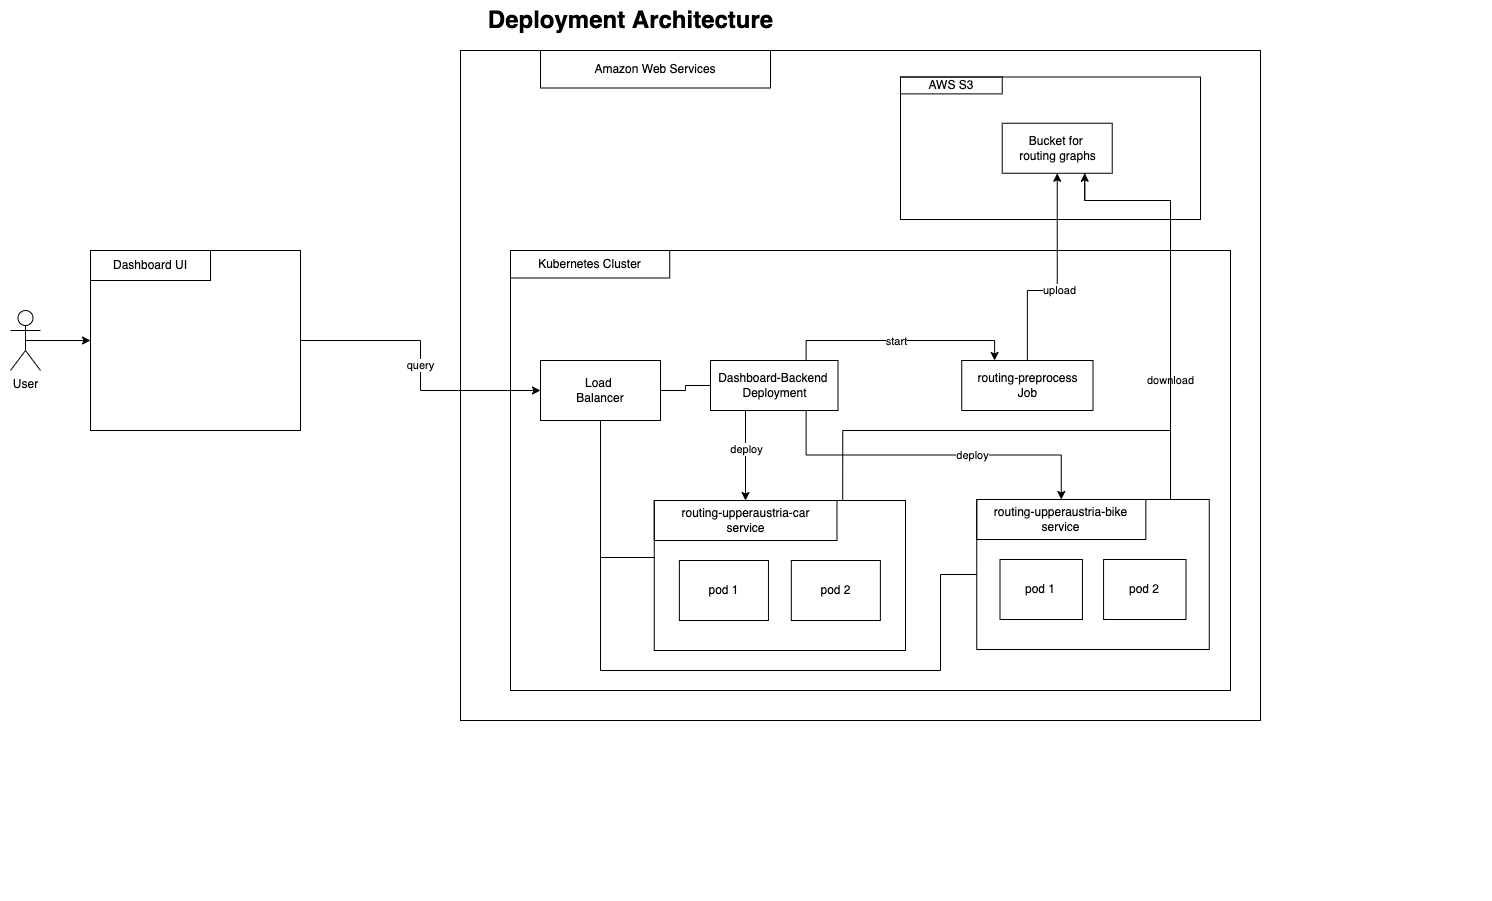

The diagram above was exported from draw.io. Its source (the exported page's mxGraphModel, read from the mxfile embedded in the PNG):
<mxGraphModel dx="1783" dy="961" grid="1" gridSize="10" guides="1" tooltips="1" connect="1" arrows="1" fold="1" page="1" pageScale="1.5" pageWidth="1169" pageHeight="826" background="none" math="0" shadow="0">
  <root>
    <mxCell id="0" style=";html=1;" />
    <mxCell id="1" style=";html=1;" parent="0" />
    <mxCell id="1672d66443f91eb5-23" value="Deployment Architecture" style="text;strokeColor=none;fillColor=none;html=1;fontSize=24;fontStyle=1;verticalAlign=middle;align=center;" parent="1" vertex="1">
      <mxGeometry x="30" y="30" width="1260" height="40" as="geometry" />
    </mxCell>
    <mxCell id="VpmwzqTYgxEX1u-jX1fv-3" value="" style="group" vertex="1" connectable="0" parent="1">
      <mxGeometry x="290" y="260" width="1230" height="670" as="geometry" />
    </mxCell>
    <mxCell id="VpmwzqTYgxEX1u-jX1fv-1" value="" style="rounded=0;whiteSpace=wrap;html=1;fillColor=none;" vertex="1" parent="VpmwzqTYgxEX1u-jX1fv-3">
      <mxGeometry x="200" y="-180" width="800" height="670" as="geometry" />
    </mxCell>
    <mxCell id="VpmwzqTYgxEX1u-jX1fv-2" value="Amazon Web Services" style="rounded=0;whiteSpace=wrap;html=1;fillColor=none;" vertex="1" parent="VpmwzqTYgxEX1u-jX1fv-3">
      <mxGeometry x="280" y="-180" width="230" height="37.5" as="geometry" />
    </mxCell>
    <mxCell id="VpmwzqTYgxEX1u-jX1fv-9" value="" style="group" vertex="1" connectable="0" parent="VpmwzqTYgxEX1u-jX1fv-3">
      <mxGeometry x="250" y="20" width="720" height="440" as="geometry" />
    </mxCell>
    <mxCell id="VpmwzqTYgxEX1u-jX1fv-10" value="" style="rounded=0;whiteSpace=wrap;html=1;fillColor=none;" vertex="1" parent="VpmwzqTYgxEX1u-jX1fv-9">
      <mxGeometry width="719.9999999999999" height="440.00000000000006" as="geometry" />
    </mxCell>
    <mxCell id="VpmwzqTYgxEX1u-jX1fv-11" value="Kubernetes Cluster" style="rounded=0;whiteSpace=wrap;html=1;fillColor=none;" vertex="1" parent="VpmwzqTYgxEX1u-jX1fv-9">
      <mxGeometry width="159.2307692307692" height="27.500000000000004" as="geometry" />
    </mxCell>
    <mxCell id="VpmwzqTYgxEX1u-jX1fv-38" style="edgeStyle=orthogonalEdgeStyle;rounded=0;orthogonalLoop=1;jettySize=auto;html=1;exitX=0.75;exitY=0;exitDx=0;exitDy=0;entryX=0.25;entryY=0;entryDx=0;entryDy=0;strokeColor=default;" edge="1" parent="VpmwzqTYgxEX1u-jX1fv-9" source="VpmwzqTYgxEX1u-jX1fv-17" target="VpmwzqTYgxEX1u-jX1fv-28">
      <mxGeometry relative="1" as="geometry" />
    </mxCell>
    <mxCell id="VpmwzqTYgxEX1u-jX1fv-40" value="start" style="edgeLabel;html=1;align=center;verticalAlign=middle;resizable=0;points=[];" vertex="1" connectable="0" parent="VpmwzqTYgxEX1u-jX1fv-38">
      <mxGeometry x="-0.041" relative="1" as="geometry">
        <mxPoint as="offset" />
      </mxGeometry>
    </mxCell>
    <mxCell id="VpmwzqTYgxEX1u-jX1fv-39" value="deploy" style="edgeStyle=orthogonalEdgeStyle;rounded=0;orthogonalLoop=1;jettySize=auto;html=1;exitX=0.75;exitY=1;exitDx=0;exitDy=0;entryX=0.319;entryY=-0.025;entryDx=0;entryDy=0;entryPerimeter=0;strokeColor=default;" edge="1" parent="VpmwzqTYgxEX1u-jX1fv-9" source="VpmwzqTYgxEX1u-jX1fv-17" target="VpmwzqTYgxEX1u-jX1fv-30">
      <mxGeometry x="0.3292" y="1" relative="1" as="geometry">
        <Array as="points">
          <mxPoint x="235" y="160" />
        </Array>
        <mxPoint as="offset" />
      </mxGeometry>
    </mxCell>
    <mxCell id="VpmwzqTYgxEX1u-jX1fv-48" value="deploy" style="edgeStyle=orthogonalEdgeStyle;rounded=0;orthogonalLoop=1;jettySize=auto;html=1;exitX=0.75;exitY=1;exitDx=0;exitDy=0;entryX=0.5;entryY=0;entryDx=0;entryDy=0;strokeColor=default;" edge="1" parent="VpmwzqTYgxEX1u-jX1fv-9" source="VpmwzqTYgxEX1u-jX1fv-17" target="VpmwzqTYgxEX1u-jX1fv-45">
      <mxGeometry x="0.2268" relative="1" as="geometry">
        <mxPoint as="offset" />
      </mxGeometry>
    </mxCell>
    <mxCell id="VpmwzqTYgxEX1u-jX1fv-17" value="Dashboard-Backend &lt;br&gt;Deployment" style="html=1;fillColor=none;" vertex="1" parent="VpmwzqTYgxEX1u-jX1fv-9">
      <mxGeometry x="200.00375" y="110" width="127.49625" height="50" as="geometry" />
    </mxCell>
    <mxCell id="VpmwzqTYgxEX1u-jX1fv-28" value="routing-preprocess&lt;br&gt;Job" style="html=1;fillColor=none;" vertex="1" parent="VpmwzqTYgxEX1u-jX1fv-9">
      <mxGeometry x="451.25" y="110" width="131.25375" height="50" as="geometry" />
    </mxCell>
    <mxCell id="VpmwzqTYgxEX1u-jX1fv-42" value="" style="group" vertex="1" connectable="0" parent="VpmwzqTYgxEX1u-jX1fv-9">
      <mxGeometry x="143.75375" y="250" width="251.24625" height="150" as="geometry" />
    </mxCell>
    <mxCell id="VpmwzqTYgxEX1u-jX1fv-29" value="" style="rounded=0;whiteSpace=wrap;html=1;fillColor=none;" vertex="1" parent="VpmwzqTYgxEX1u-jX1fv-42">
      <mxGeometry width="251.24625" height="150" as="geometry" />
    </mxCell>
    <mxCell id="VpmwzqTYgxEX1u-jX1fv-30" value="routing-upperaustria-car&lt;br&gt;service" style="rounded=0;whiteSpace=wrap;html=1;fillColor=none;" vertex="1" parent="VpmwzqTYgxEX1u-jX1fv-42">
      <mxGeometry width="182.72454545454545" height="40" as="geometry" />
    </mxCell>
    <mxCell id="VpmwzqTYgxEX1u-jX1fv-31" value="pod 1" style="rounded=0;whiteSpace=wrap;html=1;fillColor=none;" vertex="1" parent="VpmwzqTYgxEX1u-jX1fv-42">
      <mxGeometry x="25.124625" y="60" width="89.07821590909091" height="60" as="geometry" />
    </mxCell>
    <mxCell id="VpmwzqTYgxEX1u-jX1fv-32" value="pod 2" style="rounded=0;whiteSpace=wrap;html=1;fillColor=none;" vertex="1" parent="VpmwzqTYgxEX1u-jX1fv-42">
      <mxGeometry x="137.0434090909091" y="60" width="89.07821590909091" height="60" as="geometry" />
    </mxCell>
    <mxCell id="VpmwzqTYgxEX1u-jX1fv-43" value="" style="group" vertex="1" connectable="0" parent="VpmwzqTYgxEX1u-jX1fv-9">
      <mxGeometry x="466.24625000000003" y="249" width="232.50375" height="150" as="geometry" />
    </mxCell>
    <mxCell id="VpmwzqTYgxEX1u-jX1fv-44" value="" style="rounded=0;whiteSpace=wrap;html=1;fillColor=none;" vertex="1" parent="VpmwzqTYgxEX1u-jX1fv-43">
      <mxGeometry width="232.50375" height="150" as="geometry" />
    </mxCell>
    <mxCell id="VpmwzqTYgxEX1u-jX1fv-45" value="routing-upperaustria-bike&lt;br&gt;service" style="rounded=0;whiteSpace=wrap;html=1;fillColor=none;" vertex="1" parent="VpmwzqTYgxEX1u-jX1fv-43">
      <mxGeometry width="169.09363636363634" height="40" as="geometry" />
    </mxCell>
    <mxCell id="VpmwzqTYgxEX1u-jX1fv-46" value="pod 1" style="rounded=0;whiteSpace=wrap;html=1;fillColor=none;" vertex="1" parent="VpmwzqTYgxEX1u-jX1fv-43">
      <mxGeometry x="23.250375" y="60" width="82.43314772727273" height="60" as="geometry" />
    </mxCell>
    <mxCell id="VpmwzqTYgxEX1u-jX1fv-47" value="pod 2" style="rounded=0;whiteSpace=wrap;html=1;fillColor=none;" vertex="1" parent="VpmwzqTYgxEX1u-jX1fv-43">
      <mxGeometry x="126.82022727272727" y="60" width="82.43314772727273" height="60" as="geometry" />
    </mxCell>
    <mxCell id="VpmwzqTYgxEX1u-jX1fv-54" style="edgeStyle=orthogonalEdgeStyle;rounded=0;orthogonalLoop=1;jettySize=auto;html=1;exitX=1;exitY=0.5;exitDx=0;exitDy=0;entryX=0;entryY=0.5;entryDx=0;entryDy=0;endArrow=none;endFill=0;strokeColor=default;" edge="1" parent="VpmwzqTYgxEX1u-jX1fv-9" source="VpmwzqTYgxEX1u-jX1fv-53" target="VpmwzqTYgxEX1u-jX1fv-17">
      <mxGeometry relative="1" as="geometry" />
    </mxCell>
    <mxCell id="VpmwzqTYgxEX1u-jX1fv-55" style="edgeStyle=orthogonalEdgeStyle;rounded=0;orthogonalLoop=1;jettySize=auto;html=1;exitX=0.5;exitY=1;exitDx=0;exitDy=0;entryX=0.003;entryY=0.38;entryDx=0;entryDy=0;entryPerimeter=0;endArrow=none;endFill=0;strokeColor=default;" edge="1" parent="VpmwzqTYgxEX1u-jX1fv-9" source="VpmwzqTYgxEX1u-jX1fv-53" target="VpmwzqTYgxEX1u-jX1fv-29">
      <mxGeometry relative="1" as="geometry" />
    </mxCell>
    <mxCell id="VpmwzqTYgxEX1u-jX1fv-56" style="edgeStyle=orthogonalEdgeStyle;rounded=0;orthogonalLoop=1;jettySize=auto;html=1;exitX=0.5;exitY=1;exitDx=0;exitDy=0;entryX=0;entryY=0.5;entryDx=0;entryDy=0;endArrow=none;endFill=0;strokeColor=default;" edge="1" parent="VpmwzqTYgxEX1u-jX1fv-9" source="VpmwzqTYgxEX1u-jX1fv-53" target="VpmwzqTYgxEX1u-jX1fv-44">
      <mxGeometry relative="1" as="geometry">
        <Array as="points">
          <mxPoint x="90" y="420" />
          <mxPoint x="430" y="420" />
          <mxPoint x="430" y="324" />
        </Array>
      </mxGeometry>
    </mxCell>
    <mxCell id="VpmwzqTYgxEX1u-jX1fv-53" value="Load&amp;nbsp;&lt;br&gt;Balancer" style="rounded=0;whiteSpace=wrap;html=1;fillColor=none;" vertex="1" parent="VpmwzqTYgxEX1u-jX1fv-9">
      <mxGeometry x="30" y="110" width="120" height="60" as="geometry" />
    </mxCell>
    <mxCell id="VpmwzqTYgxEX1u-jX1fv-33" style="edgeStyle=orthogonalEdgeStyle;rounded=0;orthogonalLoop=1;jettySize=auto;html=1;exitX=0.5;exitY=0;exitDx=0;exitDy=0;entryX=0.5;entryY=1;entryDx=0;entryDy=0;" edge="1" parent="VpmwzqTYgxEX1u-jX1fv-3" source="VpmwzqTYgxEX1u-jX1fv-28" target="VpmwzqTYgxEX1u-jX1fv-15">
      <mxGeometry relative="1" as="geometry">
        <mxPoint x="886.73" y="-47.25" as="targetPoint" />
        <Array as="points">
          <mxPoint x="767" y="60" />
          <mxPoint x="797" y="60" />
        </Array>
      </mxGeometry>
    </mxCell>
    <mxCell id="VpmwzqTYgxEX1u-jX1fv-41" value="upload" style="edgeLabel;html=1;align=center;verticalAlign=middle;resizable=0;points=[];" vertex="1" connectable="0" parent="VpmwzqTYgxEX1u-jX1fv-33">
      <mxGeometry x="-0.0797" y="-2" relative="1" as="geometry">
        <mxPoint as="offset" />
      </mxGeometry>
    </mxCell>
    <mxCell id="VpmwzqTYgxEX1u-jX1fv-37" value="download" style="edgeStyle=orthogonalEdgeStyle;rounded=0;orthogonalLoop=1;jettySize=auto;html=1;exitX=0.75;exitY=0;exitDx=0;exitDy=0;strokeColor=default;entryX=0.75;entryY=1;entryDx=0;entryDy=0;" edge="1" parent="VpmwzqTYgxEX1u-jX1fv-3" source="VpmwzqTYgxEX1u-jX1fv-29" target="VpmwzqTYgxEX1u-jX1fv-15">
      <mxGeometry x="0.2089" relative="1" as="geometry">
        <mxPoint x="914.23" y="-47.25" as="targetPoint" />
        <Array as="points">
          <mxPoint x="582" y="200" />
          <mxPoint x="910" y="200" />
          <mxPoint x="910" y="-30" />
          <mxPoint x="824" y="-30" />
        </Array>
        <mxPoint as="offset" />
      </mxGeometry>
    </mxCell>
    <mxCell id="VpmwzqTYgxEX1u-jX1fv-50" value="" style="group" vertex="1" connectable="0" parent="VpmwzqTYgxEX1u-jX1fv-3">
      <mxGeometry x="640" y="-153.5" width="300" height="142.5" as="geometry" />
    </mxCell>
    <mxCell id="VpmwzqTYgxEX1u-jX1fv-13" value="" style="rounded=0;whiteSpace=wrap;html=1;fillColor=none;" vertex="1" parent="VpmwzqTYgxEX1u-jX1fv-50">
      <mxGeometry width="300" height="142.5" as="geometry" />
    </mxCell>
    <mxCell id="VpmwzqTYgxEX1u-jX1fv-14" value="AWS S3" style="rounded=0;whiteSpace=wrap;html=1;fillColor=none;" vertex="1" parent="VpmwzqTYgxEX1u-jX1fv-50">
      <mxGeometry width="101.73076923076923" height="16.875" as="geometry" />
    </mxCell>
    <mxCell id="VpmwzqTYgxEX1u-jX1fv-15" value="Bucket for &lt;br&gt;routing graphs" style="html=1;fillColor=none;" vertex="1" parent="VpmwzqTYgxEX1u-jX1fv-50">
      <mxGeometry x="101.73000000000002" y="46.25" width="110" height="50" as="geometry" />
    </mxCell>
    <mxCell id="VpmwzqTYgxEX1u-jX1fv-49" style="edgeStyle=orthogonalEdgeStyle;rounded=0;orthogonalLoop=1;jettySize=auto;html=1;exitX=0.75;exitY=0;exitDx=0;exitDy=0;strokeColor=default;endArrow=none;endFill=0;entryX=0.75;entryY=1;entryDx=0;entryDy=0;" edge="1" parent="VpmwzqTYgxEX1u-jX1fv-3" source="VpmwzqTYgxEX1u-jX1fv-44" target="VpmwzqTYgxEX1u-jX1fv-15">
      <mxGeometry relative="1" as="geometry">
        <mxPoint x="914.23" y="-47.25" as="targetPoint" />
        <Array as="points">
          <mxPoint x="910" y="269" />
          <mxPoint x="910" y="-30" />
          <mxPoint x="824" y="-30" />
        </Array>
      </mxGeometry>
    </mxCell>
    <mxCell id="VpmwzqTYgxEX1u-jX1fv-59" value="" style="group" vertex="1" connectable="0" parent="VpmwzqTYgxEX1u-jX1fv-3">
      <mxGeometry x="-170" y="20" width="210" height="180" as="geometry" />
    </mxCell>
    <mxCell id="VpmwzqTYgxEX1u-jX1fv-57" value="" style="rounded=0;whiteSpace=wrap;html=1;fillColor=none;" vertex="1" parent="VpmwzqTYgxEX1u-jX1fv-59">
      <mxGeometry width="210" height="180" as="geometry" />
    </mxCell>
    <mxCell id="VpmwzqTYgxEX1u-jX1fv-58" value="Dashboard UI" style="rounded=0;whiteSpace=wrap;html=1;fillColor=none;" vertex="1" parent="VpmwzqTYgxEX1u-jX1fv-59">
      <mxGeometry width="120" height="30" as="geometry" />
    </mxCell>
    <mxCell id="VpmwzqTYgxEX1u-jX1fv-60" value="query" style="edgeStyle=orthogonalEdgeStyle;rounded=0;orthogonalLoop=1;jettySize=auto;html=1;exitX=1;exitY=0.5;exitDx=0;exitDy=0;entryX=0;entryY=0.5;entryDx=0;entryDy=0;endArrow=classic;endFill=1;strokeColor=default;" edge="1" parent="VpmwzqTYgxEX1u-jX1fv-3" source="VpmwzqTYgxEX1u-jX1fv-57" target="VpmwzqTYgxEX1u-jX1fv-53">
      <mxGeometry relative="1" as="geometry" />
    </mxCell>
    <mxCell id="VpmwzqTYgxEX1u-jX1fv-62" style="edgeStyle=orthogonalEdgeStyle;rounded=0;orthogonalLoop=1;jettySize=auto;html=1;exitX=0.5;exitY=0.5;exitDx=0;exitDy=0;exitPerimeter=0;entryX=0;entryY=0.5;entryDx=0;entryDy=0;endArrow=classic;endFill=1;strokeColor=default;" edge="1" parent="1" source="VpmwzqTYgxEX1u-jX1fv-61" target="VpmwzqTYgxEX1u-jX1fv-57">
      <mxGeometry relative="1" as="geometry" />
    </mxCell>
    <mxCell id="VpmwzqTYgxEX1u-jX1fv-61" value="User" style="shape=umlActor;verticalLabelPosition=bottom;verticalAlign=top;html=1;outlineConnect=0;fillColor=none;" vertex="1" parent="1">
      <mxGeometry x="40" y="340" width="30" height="60" as="geometry" />
    </mxCell>
  </root>
</mxGraphModel>